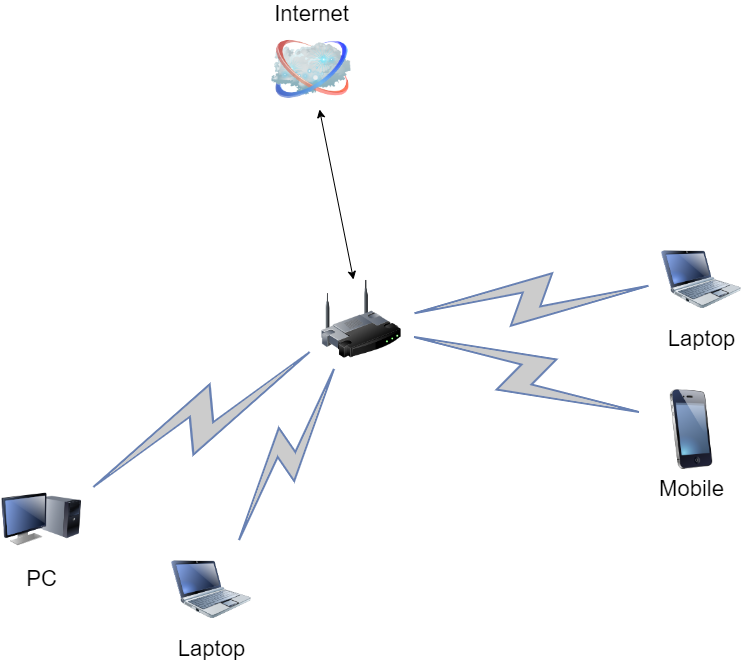

The diagram above was exported from draw.io. Its source (the exported page's mxGraphModel, read from the mxfile embedded in the PNG):
<mxGraphModel dx="1422" dy="762" grid="1" gridSize="10" guides="1" tooltips="1" connect="1" arrows="1" fold="1" page="1" pageScale="1" pageWidth="1100" pageHeight="850" background="none" math="0" shadow="0">
  <root>
    <mxCell id="0" />
    <mxCell id="1" parent="0" />
    <mxCell id="69ecfefc5c41e42c-1" value="" style="image;html=1;labelBackgroundColor=#ffffff;image=img/lib/clip_art/networking/Wireless_Router_128x128.png;rounded=1;shadow=0;comic=0;strokeWidth=2;fontSize=22" parent="1" vertex="1">
      <mxGeometry x="470" y="440" width="80" height="80" as="geometry" />
    </mxCell>
    <mxCell id="69ecfefc5c41e42c-2" value="Internet" style="image;html=1;labelBackgroundColor=#ffffff;image=img/lib/clip_art/networking/Cloud_128x128.png;rounded=1;shadow=0;comic=0;strokeWidth=2;fontSize=22;labelPosition=center;verticalLabelPosition=top;align=center;verticalAlign=bottom;" parent="1" vertex="1">
      <mxGeometry x="420" y="190" width="80" height="80" as="geometry" />
    </mxCell>
    <mxCell id="69ecfefc5c41e42c-5" value="PC" style="image;html=1;labelBackgroundColor=#ffffff;image=img/lib/clip_art/computers/Monitor_Tower_128x128.png;rounded=1;shadow=0;comic=0;strokeWidth=2;fontSize=22" parent="1" vertex="1">
      <mxGeometry x="150" y="640" width="80" height="80" as="geometry" />
    </mxCell>
    <mxCell id="69ecfefc5c41e42c-8" value="Mobile" style="image;html=1;labelBackgroundColor=#ffffff;image=img/lib/clip_art/telecommunication/iPhone_128x128.png;rounded=1;shadow=0;comic=0;strokeWidth=2;fontSize=22" parent="1" vertex="1">
      <mxGeometry x="800" y="550" width="80" height="80" as="geometry" />
    </mxCell>
    <mxCell id="69ecfefc5c41e42c-9" value="Laptop" style="image;html=1;labelBackgroundColor=#ffffff;image=img/lib/clip_art/computers/Netbook_128x128.png;rounded=1;shadow=0;comic=0;strokeColor=#000000;strokeWidth=2;fillColor=#FFFFFF;fontSize=22;fontColor=#000000;" parent="1" vertex="1">
      <mxGeometry x="810" y="400" width="80" height="80" as="geometry" />
    </mxCell>
    <mxCell id="69ecfefc5c41e42c-10" value="Laptop" style="image;html=1;labelBackgroundColor=#ffffff;image=img/lib/clip_art/computers/Netbook_128x128.png;rounded=1;shadow=0;comic=0;strokeWidth=2;fontSize=22" parent="1" vertex="1">
      <mxGeometry x="320" y="710" width="80" height="80" as="geometry" />
    </mxCell>
    <mxCell id="69ecfefc5c41e42c-12" value="" style="html=1;fillColor=#CCCCCC;strokeColor=#6881B3;gradientColor=none;gradientDirection=north;strokeWidth=2;shape=mxgraph.networks.comm_link_edge;html=1;labelBackgroundColor=none;endArrow=none;fontFamily=Verdana;fontSize=22;fontColor=#000000;fontStyle=1" parent="1" source="69ecfefc5c41e42c-5" target="69ecfefc5c41e42c-1" edge="1">
      <mxGeometry width="100" height="100" relative="1" as="geometry">
        <mxPoint x="320" y="481.9565217391305" as="sourcePoint" />
        <mxPoint x="470" y="508.0434782608695" as="targetPoint" />
      </mxGeometry>
    </mxCell>
    <mxCell id="69ecfefc5c41e42c-13" value="" style="html=1;fillColor=#CCCCCC;strokeColor=#6881B3;gradientColor=none;gradientDirection=north;strokeWidth=2;shape=mxgraph.networks.comm_link_edge;html=1;labelBackgroundColor=none;endArrow=none;fontFamily=Verdana;fontSize=22;fontColor=#000000;" parent="1" source="69ecfefc5c41e42c-10" target="69ecfefc5c41e42c-1" edge="1">
      <mxGeometry width="100" height="100" relative="1" as="geometry">
        <mxPoint x="330" y="491.9565217391305" as="sourcePoint" />
        <mxPoint x="480" y="518.0434782608695" as="targetPoint" />
      </mxGeometry>
    </mxCell>
    <mxCell id="69ecfefc5c41e42c-16" value="" style="html=1;fillColor=#CCCCCC;strokeColor=#6881B3;gradientColor=none;gradientDirection=north;strokeWidth=2;shape=mxgraph.networks.comm_link_edge;html=1;labelBackgroundColor=none;endArrow=none;fontFamily=Verdana;fontSize=22;fontColor=#000000;" parent="1" source="69ecfefc5c41e42c-8" target="69ecfefc5c41e42c-1" edge="1">
      <mxGeometry width="100" height="100" relative="1" as="geometry">
        <mxPoint x="360" y="521.9565217391305" as="sourcePoint" />
        <mxPoint x="510" y="548.0434782608695" as="targetPoint" />
      </mxGeometry>
    </mxCell>
    <mxCell id="69ecfefc5c41e42c-17" value="" style="html=1;fillColor=#CCCCCC;strokeColor=#6881B3;gradientColor=none;gradientDirection=north;strokeWidth=2;shape=mxgraph.networks.comm_link_edge;html=1;labelBackgroundColor=none;endArrow=none;fontFamily=Verdana;fontSize=22;fontColor=#000000;" parent="1" source="69ecfefc5c41e42c-9" target="69ecfefc5c41e42c-1" edge="1">
      <mxGeometry width="100" height="100" relative="1" as="geometry">
        <mxPoint x="370" y="531.9565217391305" as="sourcePoint" />
        <mxPoint x="520" y="558.0434782608695" as="targetPoint" />
      </mxGeometry>
    </mxCell>
    <mxCell id="r0Wrh77uhbZnoLMO1oKz-3" value="" style="endArrow=classic;startArrow=classic;html=1;rounded=0;" parent="1" source="69ecfefc5c41e42c-1" target="69ecfefc5c41e42c-2" edge="1">
      <mxGeometry width="50" height="50" relative="1" as="geometry">
        <mxPoint x="450" y="400" as="sourcePoint" />
        <mxPoint x="500" y="350" as="targetPoint" />
      </mxGeometry>
    </mxCell>
  </root>
</mxGraphModel>